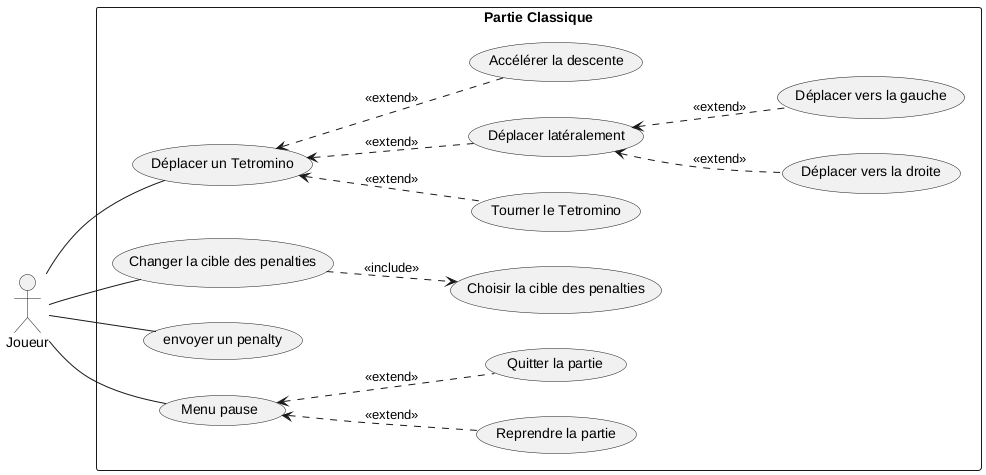

The diagram above was rendered by PlantUML. Its source (embedded in the PNG):
@startuml classic

'Dual & Normal Mode'
' NOTE: We could add "pause", "resume" & "stop game" in game menu

left to right direction
actor Joueur as player

rectangle "Partie Classique" as game {
    '### Social
    ' NOTE: we don't have to implement this but it would be a cool feature
    ' usecase "discuter" as chat

    '### Game Actions
    usecase "Déplacer un Tetromino" as move_piece
    usecase "Tourner le Tetromino" as rotate_piece
    usecase "Changer la cible des penalties" as change_malus_target

    '### Option for malus
    usecase "Choisir la cible des penalties" as choose_malus_target

    'TODO: penalty might be a bad name
    'TODO: throw n lines penalty can be activated only if f(n) lines have been completed
    usecase "envoyer un penalty" as throw_penalty

    '### move piece subcases NOTE: is "extends" the right keyword for this
    usecase "Déplacer latéralement" as lateral_movement
    usecase "Accélérer la descente" as increase_descent
    usecase "Déplacer vers la droite" as move_right
    usecase "Déplacer vers la gauche" as move_left

    '### Pause menu
    usecase "Menu pause" as pause_menu
    usecase "Reprendre la partie" as resume_game
    usecase "Quitter la partie" as quit_game
}

player -- move_piece
player -- pause_menu
player -- throw_penalty
player -- change_malus_target

(move_piece) <-. (lateral_movement): <<extend>>
(move_piece) <-. (increase_descent): <<extend>>
(move_piece) <-. (rotate_piece): <<extend>>
(lateral_movement) <-. (move_right): <<extend>>
(lateral_movement) <-. (move_left): <<extend>>


(pause_menu) <-. (resume_game): <<extend>>
(pause_menu) <-. (quit_game): <<extend>>

(change_malus_target) .-> (choose_malus_target): <<include>>

@enduml